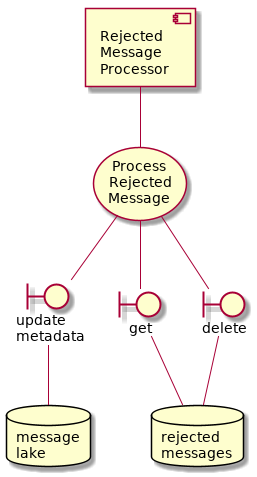

The diagram above was rendered by PlantUML. Its source (embedded in the PNG):
@startuml
component rsu [
   Rejected
   Message
   Processor
]
usecase uc [
   Process
   Rejected
   Message
]
rsu -- uc
boundary umd [
   update
   metadata
]
uc -- umd
database ml [
   message
   lake
]
umd -- ml
boundary get [
   get
]
uc -- get
boundary delete [
   delete
]
uc -- delete
database rm [
   rejected
   messages
]
get -- rm
delete -- rm
@enduml